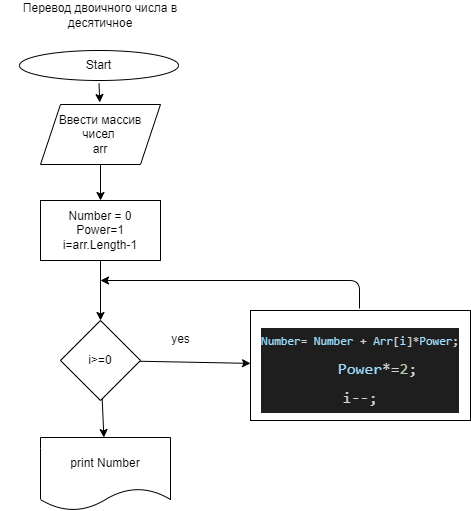

The diagram above was exported from draw.io. Its source (the exported page's mxGraphModel, read from the mxfile embedded in the PNG):
<mxGraphModel dx="798" dy="476" grid="1" gridSize="10" guides="1" tooltips="1" connect="1" arrows="1" fold="1" page="1" pageScale="1" pageWidth="827" pageHeight="1169" math="0" shadow="0">
  <root>
    <mxCell id="0" />
    <mxCell id="1" parent="0" />
    <mxCell id="2" value="Text" style="text;html=1;strokeColor=none;fillColor=none;align=center;verticalAlign=middle;whiteSpace=wrap;rounded=0;" vertex="1" parent="1">
      <mxGeometry x="350" y="114" width="60" height="30" as="geometry" />
    </mxCell>
    <mxCell id="3" value="Перевод двоичного числа в десятичное&lt;br&gt;" style="text;html=1;strokeColor=none;fillColor=none;align=center;verticalAlign=middle;whiteSpace=wrap;rounded=0;" vertex="1" parent="1">
      <mxGeometry x="280" width="200" height="30" as="geometry" />
    </mxCell>
    <mxCell id="5" value="" style="edgeStyle=none;html=1;" edge="1" parent="1">
      <mxGeometry relative="1" as="geometry">
        <mxPoint x="378.5" y="83" as="sourcePoint" />
        <mxPoint x="379.296875" y="102" as="targetPoint" />
      </mxGeometry>
    </mxCell>
    <mxCell id="4" value="Start" style="ellipse;whiteSpace=wrap;html=1;" vertex="1" parent="1">
      <mxGeometry x="299" y="50" width="159" height="30" as="geometry" />
    </mxCell>
    <mxCell id="8" value="" style="edgeStyle=none;html=1;" edge="1" parent="1" source="6" target="7">
      <mxGeometry relative="1" as="geometry" />
    </mxCell>
    <mxCell id="6" value="Ввести массив чисел&amp;nbsp;&lt;br&gt;arr" style="shape=parallelogram;perimeter=parallelogramPerimeter;whiteSpace=wrap;html=1;fixedSize=1;" vertex="1" parent="1">
      <mxGeometry x="320" y="104" width="120" height="60" as="geometry" />
    </mxCell>
    <mxCell id="10" value="" style="edgeStyle=none;html=1;entryX=0.5;entryY=0;entryDx=0;entryDy=0;" edge="1" parent="1" target="11">
      <mxGeometry relative="1" as="geometry">
        <mxPoint x="380" y="224" as="sourcePoint" />
        <mxPoint x="380" y="304" as="targetPoint" />
      </mxGeometry>
    </mxCell>
    <mxCell id="7" value="Number = 0&lt;br&gt;Power=1&lt;br&gt;i=arr.Length-1" style="whiteSpace=wrap;html=1;" vertex="1" parent="1">
      <mxGeometry x="320" y="200" width="120" height="60" as="geometry" />
    </mxCell>
    <mxCell id="13" value="" style="edgeStyle=none;html=1;" edge="1" parent="1" source="11" target="12">
      <mxGeometry relative="1" as="geometry" />
    </mxCell>
    <mxCell id="20" value="" style="edgeStyle=none;html=1;fontSize=12;" edge="1" parent="1" source="11" target="19">
      <mxGeometry relative="1" as="geometry" />
    </mxCell>
    <mxCell id="11" value="i&amp;gt;=0" style="rhombus;whiteSpace=wrap;html=1;" vertex="1" parent="1">
      <mxGeometry x="340" y="320" width="80" height="80" as="geometry" />
    </mxCell>
    <mxCell id="12" value="&lt;br&gt;&lt;br&gt;&lt;div style=&quot;color: rgb(212 , 212 , 212) ; background-color: rgb(30 , 30 , 30) ; font-family: &amp;#34;consolas&amp;#34; , &amp;#34;courier new&amp;#34; , monospace ; font-weight: normal ; line-height: 27px&quot;&gt;&lt;div&gt;&lt;font style=&quot;font-size: 12px&quot;&gt;&lt;span style=&quot;color: rgb(156 , 220 , 254)&quot;&gt;Number&lt;/span&gt;&lt;span style=&quot;color: rgb(212 , 212 , 212)&quot;&gt;=&lt;/span&gt;&lt;span style=&quot;color: rgb(212 , 212 , 212)&quot;&gt; &lt;/span&gt;&lt;span style=&quot;color: rgb(156 , 220 , 254)&quot;&gt;Number&lt;/span&gt;&lt;span style=&quot;color: rgb(212 , 212 , 212)&quot;&gt; &lt;/span&gt;&lt;span style=&quot;color: rgb(212 , 212 , 212)&quot;&gt;+&lt;/span&gt;&lt;span style=&quot;color: rgb(212 , 212 , 212)&quot;&gt; &lt;/span&gt;&lt;span style=&quot;color: rgb(156 , 220 , 254)&quot;&gt;Arr&lt;/span&gt;&lt;span style=&quot;color: rgb(212 , 212 , 212)&quot;&gt;[&lt;/span&gt;&lt;span style=&quot;color: rgb(156 , 220 , 254)&quot;&gt;i&lt;/span&gt;&lt;span style=&quot;color: rgb(212 , 212 , 212)&quot;&gt;]&lt;/span&gt;&lt;span style=&quot;color: rgb(212 , 212 , 212)&quot;&gt;*&lt;/span&gt;&lt;span style=&quot;color: rgb(156 , 220 , 254)&quot;&gt;Power&lt;/span&gt;&lt;span style=&quot;color: rgb(212 , 212 , 212)&quot;&gt;;&lt;/span&gt;&lt;/font&gt;&lt;/div&gt;&lt;div&gt;&lt;font size=&quot;3&quot;&gt;&lt;span style=&quot;color: #d4d4d4&quot;&gt;&amp;nbsp; &amp;nbsp; &lt;/span&gt;&lt;span style=&quot;color: #9cdcfe&quot;&gt;Power&lt;/span&gt;&lt;span style=&quot;color: #d4d4d4&quot;&gt;*=&lt;/span&gt;&lt;span style=&quot;color: #b5cea8&quot;&gt;2&lt;/span&gt;&lt;span style=&quot;color: #d4d4d4&quot;&gt;;&lt;/span&gt;&lt;/font&gt;&lt;/div&gt;&lt;div&gt;&lt;font size=&quot;3&quot;&gt;&lt;span style=&quot;color: #d4d4d4&quot;&gt;i--;&lt;/span&gt;&lt;/font&gt;&lt;/div&gt;&lt;/div&gt;&lt;font size=&quot;3&quot;&gt;&lt;br&gt;&lt;/font&gt;" style="whiteSpace=wrap;html=1;" vertex="1" parent="1">
      <mxGeometry x="530" y="310" width="220" height="110" as="geometry" />
    </mxCell>
    <mxCell id="14" value="yes" style="text;html=1;align=center;verticalAlign=middle;resizable=0;points=[];autosize=1;strokeColor=none;fillColor=none;" vertex="1" parent="1">
      <mxGeometry x="445" y="329" width="30" height="20" as="geometry" />
    </mxCell>
    <mxCell id="17" value="" style="endArrow=classic;html=1;fontSize=12;" edge="1" parent="1">
      <mxGeometry width="50" height="50" relative="1" as="geometry">
        <mxPoint x="639" y="308" as="sourcePoint" />
        <mxPoint x="380" y="280" as="targetPoint" />
        <Array as="points">
          <mxPoint x="639" y="280" />
        </Array>
      </mxGeometry>
    </mxCell>
    <mxCell id="19" value="print Number" style="shape=document;whiteSpace=wrap;html=1;boundedLbl=1;" vertex="1" parent="1">
      <mxGeometry x="320" y="437" width="130" height="73" as="geometry" />
    </mxCell>
  </root>
</mxGraphModel>